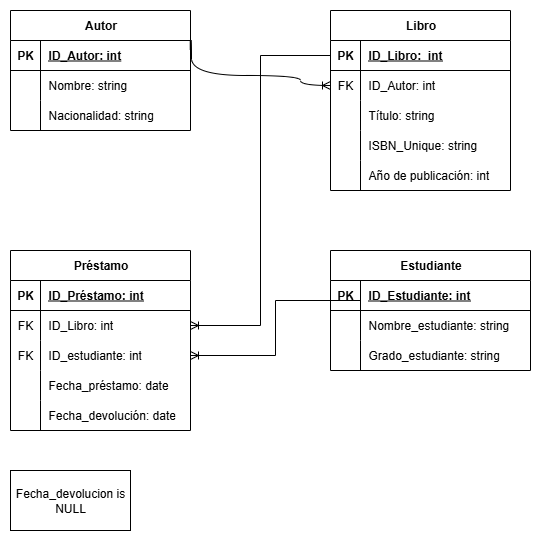

The diagram above was exported from draw.io. Its source (the exported page's mxGraphModel, read from the mxfile embedded in the PNG):
<mxGraphModel dx="1013" dy="570" grid="1" gridSize="10" guides="1" tooltips="1" connect="1" arrows="1" fold="1" page="1" pageScale="1" pageWidth="1169" pageHeight="827" math="0" shadow="0">
  <root>
    <mxCell id="0" />
    <mxCell id="1" parent="0" />
    <mxCell id="NPQWFnjZiheMaYdR_wKS-1" value="Libro" style="shape=table;startSize=30;container=1;collapsible=1;childLayout=tableLayout;fixedRows=1;rowLines=0;fontStyle=1;align=center;resizeLast=1;html=1;" vertex="1" parent="1">
      <mxGeometry x="440" y="120" width="180" height="180" as="geometry" />
    </mxCell>
    <mxCell id="NPQWFnjZiheMaYdR_wKS-2" value="" style="shape=tableRow;horizontal=0;startSize=0;swimlaneHead=0;swimlaneBody=0;fillColor=none;collapsible=0;dropTarget=0;points=[[0,0.5],[1,0.5]];portConstraint=eastwest;top=0;left=0;right=0;bottom=1;" vertex="1" parent="NPQWFnjZiheMaYdR_wKS-1">
      <mxGeometry y="30" width="180" height="30" as="geometry" />
    </mxCell>
    <mxCell id="NPQWFnjZiheMaYdR_wKS-3" value="PK" style="shape=partialRectangle;connectable=0;fillColor=none;top=0;left=0;bottom=0;right=0;fontStyle=1;overflow=hidden;whiteSpace=wrap;html=1;" vertex="1" parent="NPQWFnjZiheMaYdR_wKS-2">
      <mxGeometry width="30" height="30" as="geometry">
        <mxRectangle width="30" height="30" as="alternateBounds" />
      </mxGeometry>
    </mxCell>
    <mxCell id="NPQWFnjZiheMaYdR_wKS-4" value="ID_Libro:&amp;nbsp; int" style="shape=partialRectangle;connectable=0;fillColor=none;top=0;left=0;bottom=0;right=0;align=left;spacingLeft=6;fontStyle=5;overflow=hidden;whiteSpace=wrap;html=1;" vertex="1" parent="NPQWFnjZiheMaYdR_wKS-2">
      <mxGeometry x="30" width="150" height="30" as="geometry">
        <mxRectangle width="150" height="30" as="alternateBounds" />
      </mxGeometry>
    </mxCell>
    <mxCell id="NPQWFnjZiheMaYdR_wKS-5" value="" style="shape=tableRow;horizontal=0;startSize=0;swimlaneHead=0;swimlaneBody=0;fillColor=none;collapsible=0;dropTarget=0;points=[[0,0.5],[1,0.5]];portConstraint=eastwest;top=0;left=0;right=0;bottom=0;" vertex="1" parent="NPQWFnjZiheMaYdR_wKS-1">
      <mxGeometry y="60" width="180" height="30" as="geometry" />
    </mxCell>
    <mxCell id="NPQWFnjZiheMaYdR_wKS-6" value="FK" style="shape=partialRectangle;connectable=0;fillColor=none;top=0;left=0;bottom=0;right=0;editable=1;overflow=hidden;whiteSpace=wrap;html=1;" vertex="1" parent="NPQWFnjZiheMaYdR_wKS-5">
      <mxGeometry width="30" height="30" as="geometry">
        <mxRectangle width="30" height="30" as="alternateBounds" />
      </mxGeometry>
    </mxCell>
    <mxCell id="NPQWFnjZiheMaYdR_wKS-7" value="ID_Autor: int" style="shape=partialRectangle;connectable=0;fillColor=none;top=0;left=0;bottom=0;right=0;align=left;spacingLeft=6;overflow=hidden;whiteSpace=wrap;html=1;" vertex="1" parent="NPQWFnjZiheMaYdR_wKS-5">
      <mxGeometry x="30" width="150" height="30" as="geometry">
        <mxRectangle width="150" height="30" as="alternateBounds" />
      </mxGeometry>
    </mxCell>
    <mxCell id="NPQWFnjZiheMaYdR_wKS-74" value="" style="shape=tableRow;horizontal=0;startSize=0;swimlaneHead=0;swimlaneBody=0;fillColor=none;collapsible=0;dropTarget=0;points=[[0,0.5],[1,0.5]];portConstraint=eastwest;top=0;left=0;right=0;bottom=0;" vertex="1" parent="NPQWFnjZiheMaYdR_wKS-1">
      <mxGeometry y="90" width="180" height="30" as="geometry" />
    </mxCell>
    <mxCell id="NPQWFnjZiheMaYdR_wKS-75" value="" style="shape=partialRectangle;connectable=0;fillColor=none;top=0;left=0;bottom=0;right=0;editable=1;overflow=hidden;whiteSpace=wrap;html=1;" vertex="1" parent="NPQWFnjZiheMaYdR_wKS-74">
      <mxGeometry width="30" height="30" as="geometry">
        <mxRectangle width="30" height="30" as="alternateBounds" />
      </mxGeometry>
    </mxCell>
    <mxCell id="NPQWFnjZiheMaYdR_wKS-76" value="Título: string&amp;nbsp;" style="shape=partialRectangle;connectable=0;fillColor=none;top=0;left=0;bottom=0;right=0;align=left;spacingLeft=6;overflow=hidden;whiteSpace=wrap;html=1;" vertex="1" parent="NPQWFnjZiheMaYdR_wKS-74">
      <mxGeometry x="30" width="150" height="30" as="geometry">
        <mxRectangle width="150" height="30" as="alternateBounds" />
      </mxGeometry>
    </mxCell>
    <mxCell id="NPQWFnjZiheMaYdR_wKS-77" value="" style="shape=tableRow;horizontal=0;startSize=0;swimlaneHead=0;swimlaneBody=0;fillColor=none;collapsible=0;dropTarget=0;points=[[0,0.5],[1,0.5]];portConstraint=eastwest;top=0;left=0;right=0;bottom=0;" vertex="1" parent="NPQWFnjZiheMaYdR_wKS-1">
      <mxGeometry y="120" width="180" height="30" as="geometry" />
    </mxCell>
    <mxCell id="NPQWFnjZiheMaYdR_wKS-78" value="" style="shape=partialRectangle;connectable=0;fillColor=none;top=0;left=0;bottom=0;right=0;editable=1;overflow=hidden;whiteSpace=wrap;html=1;" vertex="1" parent="NPQWFnjZiheMaYdR_wKS-77">
      <mxGeometry width="30" height="30" as="geometry">
        <mxRectangle width="30" height="30" as="alternateBounds" />
      </mxGeometry>
    </mxCell>
    <mxCell id="NPQWFnjZiheMaYdR_wKS-79" value="ISBN_Unique: string" style="shape=partialRectangle;connectable=0;fillColor=none;top=0;left=0;bottom=0;right=0;align=left;spacingLeft=6;overflow=hidden;whiteSpace=wrap;html=1;" vertex="1" parent="NPQWFnjZiheMaYdR_wKS-77">
      <mxGeometry x="30" width="150" height="30" as="geometry">
        <mxRectangle width="150" height="30" as="alternateBounds" />
      </mxGeometry>
    </mxCell>
    <mxCell id="NPQWFnjZiheMaYdR_wKS-8" value="" style="shape=tableRow;horizontal=0;startSize=0;swimlaneHead=0;swimlaneBody=0;fillColor=none;collapsible=0;dropTarget=0;points=[[0,0.5],[1,0.5]];portConstraint=eastwest;top=0;left=0;right=0;bottom=0;" vertex="1" parent="NPQWFnjZiheMaYdR_wKS-1">
      <mxGeometry y="150" width="180" height="30" as="geometry" />
    </mxCell>
    <mxCell id="NPQWFnjZiheMaYdR_wKS-9" value="" style="shape=partialRectangle;connectable=0;fillColor=none;top=0;left=0;bottom=0;right=0;editable=1;overflow=hidden;whiteSpace=wrap;html=1;" vertex="1" parent="NPQWFnjZiheMaYdR_wKS-8">
      <mxGeometry width="30" height="30" as="geometry">
        <mxRectangle width="30" height="30" as="alternateBounds" />
      </mxGeometry>
    </mxCell>
    <mxCell id="NPQWFnjZiheMaYdR_wKS-10" value="Año de publicación: int" style="shape=partialRectangle;connectable=0;fillColor=none;top=0;left=0;bottom=0;right=0;align=left;spacingLeft=6;overflow=hidden;whiteSpace=wrap;html=1;" vertex="1" parent="NPQWFnjZiheMaYdR_wKS-8">
      <mxGeometry x="30" width="150" height="30" as="geometry">
        <mxRectangle width="150" height="30" as="alternateBounds" />
      </mxGeometry>
    </mxCell>
    <mxCell id="NPQWFnjZiheMaYdR_wKS-14" value="Autor" style="shape=table;startSize=30;container=1;collapsible=1;childLayout=tableLayout;fixedRows=1;rowLines=0;fontStyle=1;align=center;resizeLast=1;html=1;" vertex="1" parent="1">
      <mxGeometry x="120" y="120" width="180" height="120" as="geometry" />
    </mxCell>
    <mxCell id="NPQWFnjZiheMaYdR_wKS-15" value="" style="shape=tableRow;horizontal=0;startSize=0;swimlaneHead=0;swimlaneBody=0;fillColor=none;collapsible=0;dropTarget=0;points=[[0,0.5],[1,0.5]];portConstraint=eastwest;top=0;left=0;right=0;bottom=1;" vertex="1" parent="NPQWFnjZiheMaYdR_wKS-14">
      <mxGeometry y="30" width="180" height="30" as="geometry" />
    </mxCell>
    <mxCell id="NPQWFnjZiheMaYdR_wKS-16" value="PK" style="shape=partialRectangle;connectable=0;fillColor=none;top=0;left=0;bottom=0;right=0;fontStyle=1;overflow=hidden;whiteSpace=wrap;html=1;" vertex="1" parent="NPQWFnjZiheMaYdR_wKS-15">
      <mxGeometry width="30" height="30" as="geometry">
        <mxRectangle width="30" height="30" as="alternateBounds" />
      </mxGeometry>
    </mxCell>
    <mxCell id="NPQWFnjZiheMaYdR_wKS-17" value="ID_Autor: int" style="shape=partialRectangle;connectable=0;fillColor=none;top=0;left=0;bottom=0;right=0;align=left;spacingLeft=6;fontStyle=5;overflow=hidden;whiteSpace=wrap;html=1;" vertex="1" parent="NPQWFnjZiheMaYdR_wKS-15">
      <mxGeometry x="30" width="150" height="30" as="geometry">
        <mxRectangle width="150" height="30" as="alternateBounds" />
      </mxGeometry>
    </mxCell>
    <mxCell id="NPQWFnjZiheMaYdR_wKS-18" value="" style="shape=tableRow;horizontal=0;startSize=0;swimlaneHead=0;swimlaneBody=0;fillColor=none;collapsible=0;dropTarget=0;points=[[0,0.5],[1,0.5]];portConstraint=eastwest;top=0;left=0;right=0;bottom=0;" vertex="1" parent="NPQWFnjZiheMaYdR_wKS-14">
      <mxGeometry y="60" width="180" height="30" as="geometry" />
    </mxCell>
    <mxCell id="NPQWFnjZiheMaYdR_wKS-19" value="" style="shape=partialRectangle;connectable=0;fillColor=none;top=0;left=0;bottom=0;right=0;editable=1;overflow=hidden;whiteSpace=wrap;html=1;" vertex="1" parent="NPQWFnjZiheMaYdR_wKS-18">
      <mxGeometry width="30" height="30" as="geometry">
        <mxRectangle width="30" height="30" as="alternateBounds" />
      </mxGeometry>
    </mxCell>
    <mxCell id="NPQWFnjZiheMaYdR_wKS-20" value="Nombre: string" style="shape=partialRectangle;connectable=0;fillColor=none;top=0;left=0;bottom=0;right=0;align=left;spacingLeft=6;overflow=hidden;whiteSpace=wrap;html=1;" vertex="1" parent="NPQWFnjZiheMaYdR_wKS-18">
      <mxGeometry x="30" width="150" height="30" as="geometry">
        <mxRectangle width="150" height="30" as="alternateBounds" />
      </mxGeometry>
    </mxCell>
    <mxCell id="NPQWFnjZiheMaYdR_wKS-21" value="" style="shape=tableRow;horizontal=0;startSize=0;swimlaneHead=0;swimlaneBody=0;fillColor=none;collapsible=0;dropTarget=0;points=[[0,0.5],[1,0.5]];portConstraint=eastwest;top=0;left=0;right=0;bottom=0;" vertex="1" parent="NPQWFnjZiheMaYdR_wKS-14">
      <mxGeometry y="90" width="180" height="30" as="geometry" />
    </mxCell>
    <mxCell id="NPQWFnjZiheMaYdR_wKS-22" value="" style="shape=partialRectangle;connectable=0;fillColor=none;top=0;left=0;bottom=0;right=0;editable=1;overflow=hidden;whiteSpace=wrap;html=1;" vertex="1" parent="NPQWFnjZiheMaYdR_wKS-21">
      <mxGeometry width="30" height="30" as="geometry">
        <mxRectangle width="30" height="30" as="alternateBounds" />
      </mxGeometry>
    </mxCell>
    <mxCell id="NPQWFnjZiheMaYdR_wKS-23" value="Nacionalidad: string" style="shape=partialRectangle;connectable=0;fillColor=none;top=0;left=0;bottom=0;right=0;align=left;spacingLeft=6;overflow=hidden;whiteSpace=wrap;html=1;" vertex="1" parent="NPQWFnjZiheMaYdR_wKS-21">
      <mxGeometry x="30" width="150" height="30" as="geometry">
        <mxRectangle width="150" height="30" as="alternateBounds" />
      </mxGeometry>
    </mxCell>
    <mxCell id="NPQWFnjZiheMaYdR_wKS-27" value="Préstamo" style="shape=table;startSize=30;container=1;collapsible=1;childLayout=tableLayout;fixedRows=1;rowLines=0;fontStyle=1;align=center;resizeLast=1;html=1;" vertex="1" parent="1">
      <mxGeometry x="120" y="360" width="180" height="180" as="geometry" />
    </mxCell>
    <mxCell id="NPQWFnjZiheMaYdR_wKS-28" value="" style="shape=tableRow;horizontal=0;startSize=0;swimlaneHead=0;swimlaneBody=0;fillColor=none;collapsible=0;dropTarget=0;points=[[0,0.5],[1,0.5]];portConstraint=eastwest;top=0;left=0;right=0;bottom=1;" vertex="1" parent="NPQWFnjZiheMaYdR_wKS-27">
      <mxGeometry y="30" width="180" height="30" as="geometry" />
    </mxCell>
    <mxCell id="NPQWFnjZiheMaYdR_wKS-29" value="PK" style="shape=partialRectangle;connectable=0;fillColor=none;top=0;left=0;bottom=0;right=0;fontStyle=1;overflow=hidden;whiteSpace=wrap;html=1;" vertex="1" parent="NPQWFnjZiheMaYdR_wKS-28">
      <mxGeometry width="30" height="30" as="geometry">
        <mxRectangle width="30" height="30" as="alternateBounds" />
      </mxGeometry>
    </mxCell>
    <mxCell id="NPQWFnjZiheMaYdR_wKS-30" value="ID_Préstamo: int" style="shape=partialRectangle;connectable=0;fillColor=none;top=0;left=0;bottom=0;right=0;align=left;spacingLeft=6;fontStyle=5;overflow=hidden;whiteSpace=wrap;html=1;" vertex="1" parent="NPQWFnjZiheMaYdR_wKS-28">
      <mxGeometry x="30" width="150" height="30" as="geometry">
        <mxRectangle width="150" height="30" as="alternateBounds" />
      </mxGeometry>
    </mxCell>
    <mxCell id="NPQWFnjZiheMaYdR_wKS-31" value="" style="shape=tableRow;horizontal=0;startSize=0;swimlaneHead=0;swimlaneBody=0;fillColor=none;collapsible=0;dropTarget=0;points=[[0,0.5],[1,0.5]];portConstraint=eastwest;top=0;left=0;right=0;bottom=0;" vertex="1" parent="NPQWFnjZiheMaYdR_wKS-27">
      <mxGeometry y="60" width="180" height="30" as="geometry" />
    </mxCell>
    <mxCell id="NPQWFnjZiheMaYdR_wKS-32" value="FK" style="shape=partialRectangle;connectable=0;fillColor=none;top=0;left=0;bottom=0;right=0;editable=1;overflow=hidden;whiteSpace=wrap;html=1;" vertex="1" parent="NPQWFnjZiheMaYdR_wKS-31">
      <mxGeometry width="30" height="30" as="geometry">
        <mxRectangle width="30" height="30" as="alternateBounds" />
      </mxGeometry>
    </mxCell>
    <mxCell id="NPQWFnjZiheMaYdR_wKS-33" value="ID_Libro: int" style="shape=partialRectangle;connectable=0;fillColor=none;top=0;left=0;bottom=0;right=0;align=left;spacingLeft=6;overflow=hidden;whiteSpace=wrap;html=1;" vertex="1" parent="NPQWFnjZiheMaYdR_wKS-31">
      <mxGeometry x="30" width="150" height="30" as="geometry">
        <mxRectangle width="150" height="30" as="alternateBounds" />
      </mxGeometry>
    </mxCell>
    <mxCell id="NPQWFnjZiheMaYdR_wKS-34" value="" style="shape=tableRow;horizontal=0;startSize=0;swimlaneHead=0;swimlaneBody=0;fillColor=none;collapsible=0;dropTarget=0;points=[[0,0.5],[1,0.5]];portConstraint=eastwest;top=0;left=0;right=0;bottom=0;" vertex="1" parent="NPQWFnjZiheMaYdR_wKS-27">
      <mxGeometry y="90" width="180" height="30" as="geometry" />
    </mxCell>
    <mxCell id="NPQWFnjZiheMaYdR_wKS-35" value="FK" style="shape=partialRectangle;connectable=0;fillColor=none;top=0;left=0;bottom=0;right=0;editable=1;overflow=hidden;whiteSpace=wrap;html=1;" vertex="1" parent="NPQWFnjZiheMaYdR_wKS-34">
      <mxGeometry width="30" height="30" as="geometry">
        <mxRectangle width="30" height="30" as="alternateBounds" />
      </mxGeometry>
    </mxCell>
    <mxCell id="NPQWFnjZiheMaYdR_wKS-36" value="ID_estudiante: int" style="shape=partialRectangle;connectable=0;fillColor=none;top=0;left=0;bottom=0;right=0;align=left;spacingLeft=6;overflow=hidden;whiteSpace=wrap;html=1;" vertex="1" parent="NPQWFnjZiheMaYdR_wKS-34">
      <mxGeometry x="30" width="150" height="30" as="geometry">
        <mxRectangle width="150" height="30" as="alternateBounds" />
      </mxGeometry>
    </mxCell>
    <mxCell id="NPQWFnjZiheMaYdR_wKS-37" value="" style="shape=tableRow;horizontal=0;startSize=0;swimlaneHead=0;swimlaneBody=0;fillColor=none;collapsible=0;dropTarget=0;points=[[0,0.5],[1,0.5]];portConstraint=eastwest;top=0;left=0;right=0;bottom=0;" vertex="1" parent="NPQWFnjZiheMaYdR_wKS-27">
      <mxGeometry y="120" width="180" height="30" as="geometry" />
    </mxCell>
    <mxCell id="NPQWFnjZiheMaYdR_wKS-38" value="" style="shape=partialRectangle;connectable=0;fillColor=none;top=0;left=0;bottom=0;right=0;editable=1;overflow=hidden;whiteSpace=wrap;html=1;" vertex="1" parent="NPQWFnjZiheMaYdR_wKS-37">
      <mxGeometry width="30" height="30" as="geometry">
        <mxRectangle width="30" height="30" as="alternateBounds" />
      </mxGeometry>
    </mxCell>
    <mxCell id="NPQWFnjZiheMaYdR_wKS-39" value="Fecha_préstamo: date" style="shape=partialRectangle;connectable=0;fillColor=none;top=0;left=0;bottom=0;right=0;align=left;spacingLeft=6;overflow=hidden;whiteSpace=wrap;html=1;" vertex="1" parent="NPQWFnjZiheMaYdR_wKS-37">
      <mxGeometry x="30" width="150" height="30" as="geometry">
        <mxRectangle width="150" height="30" as="alternateBounds" />
      </mxGeometry>
    </mxCell>
    <mxCell id="NPQWFnjZiheMaYdR_wKS-58" value="" style="shape=tableRow;horizontal=0;startSize=0;swimlaneHead=0;swimlaneBody=0;fillColor=none;collapsible=0;dropTarget=0;points=[[0,0.5],[1,0.5]];portConstraint=eastwest;top=0;left=0;right=0;bottom=0;" vertex="1" parent="NPQWFnjZiheMaYdR_wKS-27">
      <mxGeometry y="150" width="180" height="30" as="geometry" />
    </mxCell>
    <mxCell id="NPQWFnjZiheMaYdR_wKS-59" value="" style="shape=partialRectangle;connectable=0;fillColor=none;top=0;left=0;bottom=0;right=0;editable=1;overflow=hidden;whiteSpace=wrap;html=1;" vertex="1" parent="NPQWFnjZiheMaYdR_wKS-58">
      <mxGeometry width="30" height="30" as="geometry">
        <mxRectangle width="30" height="30" as="alternateBounds" />
      </mxGeometry>
    </mxCell>
    <mxCell id="NPQWFnjZiheMaYdR_wKS-60" value="Fecha_devolución: date" style="shape=partialRectangle;connectable=0;fillColor=none;top=0;left=0;bottom=0;right=0;align=left;spacingLeft=6;overflow=hidden;whiteSpace=wrap;html=1;" vertex="1" parent="NPQWFnjZiheMaYdR_wKS-58">
      <mxGeometry x="30" width="150" height="30" as="geometry">
        <mxRectangle width="150" height="30" as="alternateBounds" />
      </mxGeometry>
    </mxCell>
    <mxCell id="NPQWFnjZiheMaYdR_wKS-61" value="Estudiante" style="shape=table;startSize=30;container=1;collapsible=1;childLayout=tableLayout;fixedRows=1;rowLines=0;fontStyle=1;align=center;resizeLast=1;html=1;" vertex="1" parent="1">
      <mxGeometry x="440" y="360" width="200" height="120" as="geometry" />
    </mxCell>
    <mxCell id="NPQWFnjZiheMaYdR_wKS-62" value="" style="shape=tableRow;horizontal=0;startSize=0;swimlaneHead=0;swimlaneBody=0;fillColor=none;collapsible=0;dropTarget=0;points=[[0,0.5],[1,0.5]];portConstraint=eastwest;top=0;left=0;right=0;bottom=1;" vertex="1" parent="NPQWFnjZiheMaYdR_wKS-61">
      <mxGeometry y="30" width="200" height="30" as="geometry" />
    </mxCell>
    <mxCell id="NPQWFnjZiheMaYdR_wKS-63" value="PK" style="shape=partialRectangle;connectable=0;fillColor=none;top=0;left=0;bottom=0;right=0;fontStyle=1;overflow=hidden;whiteSpace=wrap;html=1;" vertex="1" parent="NPQWFnjZiheMaYdR_wKS-62">
      <mxGeometry width="30" height="30" as="geometry">
        <mxRectangle width="30" height="30" as="alternateBounds" />
      </mxGeometry>
    </mxCell>
    <mxCell id="NPQWFnjZiheMaYdR_wKS-64" value="ID_Estudiante: int" style="shape=partialRectangle;connectable=0;fillColor=none;top=0;left=0;bottom=0;right=0;align=left;spacingLeft=6;fontStyle=5;overflow=hidden;whiteSpace=wrap;html=1;" vertex="1" parent="NPQWFnjZiheMaYdR_wKS-62">
      <mxGeometry x="30" width="170" height="30" as="geometry">
        <mxRectangle width="170" height="30" as="alternateBounds" />
      </mxGeometry>
    </mxCell>
    <mxCell id="NPQWFnjZiheMaYdR_wKS-65" value="" style="shape=tableRow;horizontal=0;startSize=0;swimlaneHead=0;swimlaneBody=0;fillColor=none;collapsible=0;dropTarget=0;points=[[0,0.5],[1,0.5]];portConstraint=eastwest;top=0;left=0;right=0;bottom=0;" vertex="1" parent="NPQWFnjZiheMaYdR_wKS-61">
      <mxGeometry y="60" width="200" height="30" as="geometry" />
    </mxCell>
    <mxCell id="NPQWFnjZiheMaYdR_wKS-66" value="" style="shape=partialRectangle;connectable=0;fillColor=none;top=0;left=0;bottom=0;right=0;editable=1;overflow=hidden;whiteSpace=wrap;html=1;" vertex="1" parent="NPQWFnjZiheMaYdR_wKS-65">
      <mxGeometry width="30" height="30" as="geometry">
        <mxRectangle width="30" height="30" as="alternateBounds" />
      </mxGeometry>
    </mxCell>
    <mxCell id="NPQWFnjZiheMaYdR_wKS-67" value="Nombre_estudiante: string&amp;nbsp;" style="shape=partialRectangle;connectable=0;fillColor=none;top=0;left=0;bottom=0;right=0;align=left;spacingLeft=6;overflow=hidden;whiteSpace=wrap;html=1;" vertex="1" parent="NPQWFnjZiheMaYdR_wKS-65">
      <mxGeometry x="30" width="170" height="30" as="geometry">
        <mxRectangle width="170" height="30" as="alternateBounds" />
      </mxGeometry>
    </mxCell>
    <mxCell id="NPQWFnjZiheMaYdR_wKS-68" value="" style="shape=tableRow;horizontal=0;startSize=0;swimlaneHead=0;swimlaneBody=0;fillColor=none;collapsible=0;dropTarget=0;points=[[0,0.5],[1,0.5]];portConstraint=eastwest;top=0;left=0;right=0;bottom=0;" vertex="1" parent="NPQWFnjZiheMaYdR_wKS-61">
      <mxGeometry y="90" width="200" height="30" as="geometry" />
    </mxCell>
    <mxCell id="NPQWFnjZiheMaYdR_wKS-69" value="" style="shape=partialRectangle;connectable=0;fillColor=none;top=0;left=0;bottom=0;right=0;editable=1;overflow=hidden;whiteSpace=wrap;html=1;" vertex="1" parent="NPQWFnjZiheMaYdR_wKS-68">
      <mxGeometry width="30" height="30" as="geometry">
        <mxRectangle width="30" height="30" as="alternateBounds" />
      </mxGeometry>
    </mxCell>
    <mxCell id="NPQWFnjZiheMaYdR_wKS-70" value="Grado_estudiante: string" style="shape=partialRectangle;connectable=0;fillColor=none;top=0;left=0;bottom=0;right=0;align=left;spacingLeft=6;overflow=hidden;whiteSpace=wrap;html=1;" vertex="1" parent="NPQWFnjZiheMaYdR_wKS-68">
      <mxGeometry x="30" width="170" height="30" as="geometry">
        <mxRectangle width="170" height="30" as="alternateBounds" />
      </mxGeometry>
    </mxCell>
    <mxCell id="NPQWFnjZiheMaYdR_wKS-84" value="" style="edgeStyle=orthogonalEdgeStyle;fontSize=12;html=1;endArrow=ERoneToMany;rounded=0;curved=1;entryX=0;entryY=0.5;entryDx=0;entryDy=0;" edge="1" parent="1" target="NPQWFnjZiheMaYdR_wKS-5">
      <mxGeometry width="100" height="100" relative="1" as="geometry">
        <mxPoint x="300" y="160" as="sourcePoint" />
        <mxPoint x="360" y="210" as="targetPoint" />
        <Array as="points">
          <mxPoint x="300" y="150" />
          <mxPoint x="301" y="150" />
          <mxPoint x="301" y="185" />
          <mxPoint x="410" y="185" />
          <mxPoint x="410" y="195" />
        </Array>
      </mxGeometry>
    </mxCell>
    <mxCell id="NPQWFnjZiheMaYdR_wKS-87" value="" style="edgeStyle=elbowEdgeStyle;fontSize=12;html=1;endArrow=ERoneToMany;rounded=0;exitX=0;exitY=0.5;exitDx=0;exitDy=0;entryX=1;entryY=0.5;entryDx=0;entryDy=0;" edge="1" parent="1" source="NPQWFnjZiheMaYdR_wKS-2" target="NPQWFnjZiheMaYdR_wKS-31">
      <mxGeometry width="100" height="100" relative="1" as="geometry">
        <mxPoint x="390" y="210" as="sourcePoint" />
        <mxPoint x="370" y="410" as="targetPoint" />
      </mxGeometry>
    </mxCell>
    <mxCell id="NPQWFnjZiheMaYdR_wKS-88" value="" style="edgeStyle=elbowEdgeStyle;fontSize=12;html=1;endArrow=ERoneToMany;rounded=0;entryX=1;entryY=0.5;entryDx=0;entryDy=0;" edge="1" parent="1" target="NPQWFnjZiheMaYdR_wKS-34">
      <mxGeometry width="100" height="100" relative="1" as="geometry">
        <mxPoint x="470" y="410" as="sourcePoint" />
        <mxPoint x="410" y="470" as="targetPoint" />
      </mxGeometry>
    </mxCell>
    <mxCell id="NPQWFnjZiheMaYdR_wKS-92" value="Fecha_devolucion is NULL" style="rounded=0;whiteSpace=wrap;html=1;" vertex="1" parent="1">
      <mxGeometry x="120" y="580" width="120" height="60" as="geometry" />
    </mxCell>
  </root>
</mxGraphModel>